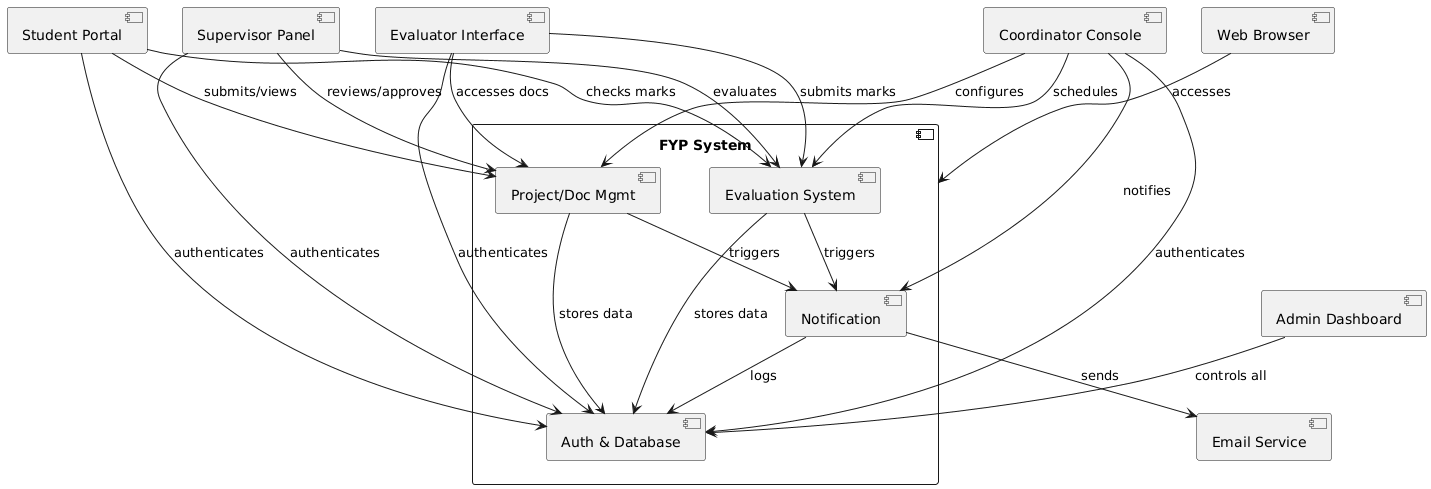

The diagram above was rendered by PlantUML. Its source (embedded in the PNG):
@startuml
component "FYP System" as SYSTEM {
    component "Auth & Database" as CORE
    component "Project/Doc Mgmt" as PM
    component "Evaluation System" as ES
    component "Notification" as NT
}

component "Student Portal" as SP
component "Supervisor Panel" as SUP
component "Coordinator Console" as CC
component "Evaluator Interface" as EI
component "Admin Dashboard" as AD

' Connections
SP --> CORE : "authenticates"
SP --> PM : "submits/views"
SP --> ES : "checks marks"

SUP --> CORE : "authenticates"
SUP --> PM : "reviews/approves"
SUP --> ES : "evaluates"

CC --> CORE : "authenticates"
CC --> PM : "configures"
CC --> ES : "schedules"
CC --> NT : "notifies"

EI --> CORE : "authenticates"
EI --> PM : "accesses docs"
EI --> ES : "submits marks"

AD --> CORE : "controls all"

PM --> CORE : "stores data"
ES --> CORE : "stores data"
NT --> CORE : "logs"

PM --> NT : "triggers"
ES --> NT : "triggers"

' External
[Web Browser] --> SYSTEM : "accesses"
NT --> [Email Service] : "sends"
@enduml